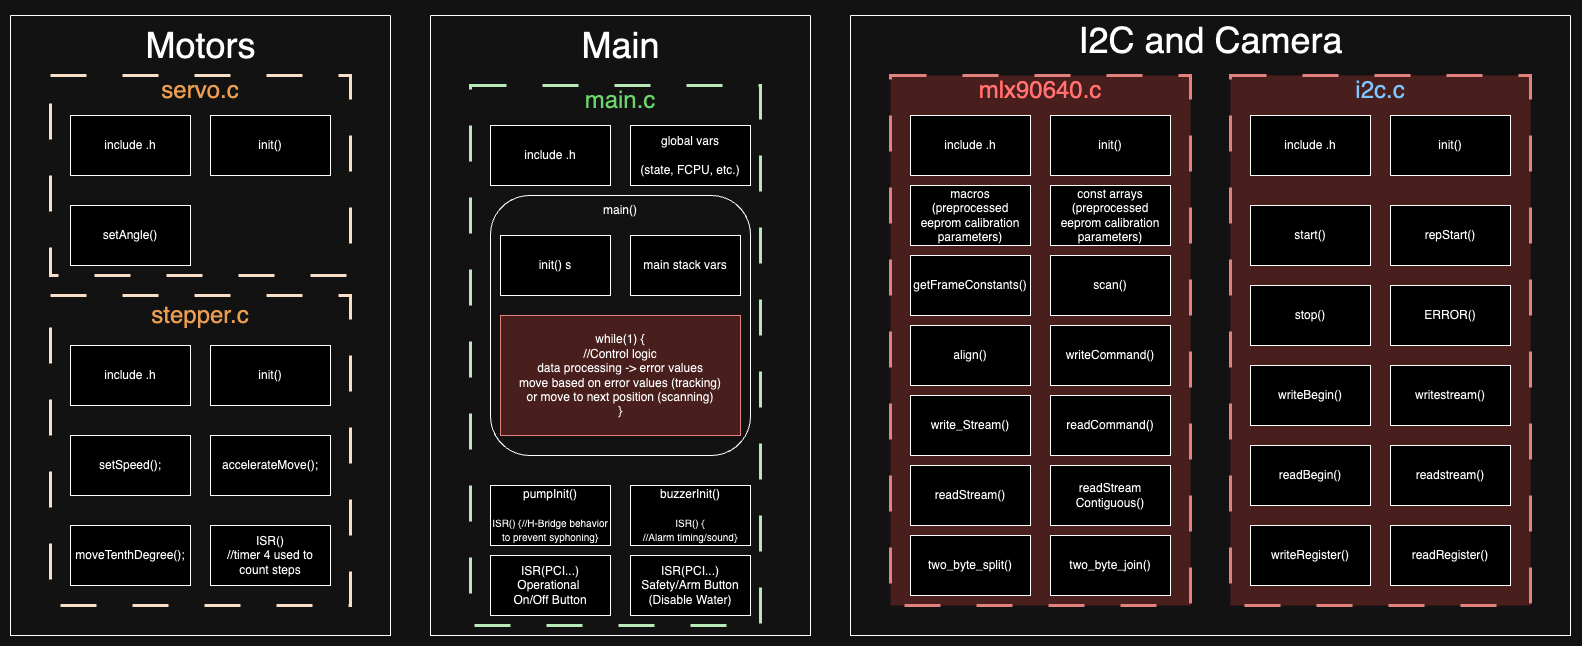

The diagram above was exported from draw.io. Its source (the exported page's mxGraphModel, read from the mxfile embedded in the PNG):
<mxGraphModel dx="2440" dy="1020" grid="1" gridSize="10" guides="1" tooltips="1" connect="1" arrows="1" fold="1" page="1" pageScale="1" pageWidth="850" pageHeight="1100" math="0" shadow="0">
  <root>
    <mxCell id="0" />
    <mxCell id="1" parent="0" />
    <mxCell id="OVA670pAd4sHTQqHI-Yc-17" value="" style="swimlane;startSize=0;" parent="1" vertex="1">
      <mxGeometry x="80" y="30" width="380" height="620" as="geometry" />
    </mxCell>
    <mxCell id="OVA670pAd4sHTQqHI-Yc-1" value="&lt;br&gt;&lt;div&gt;&lt;br&gt;&lt;/div&gt;&lt;div&gt;&lt;br&gt;&lt;/div&gt;&lt;div&gt;&lt;br&gt;&lt;/div&gt;" style="rounded=0;whiteSpace=wrap;html=1;fillColor=none;strokeColor=#003300;dashed=1;dashPattern=12 12;strokeWidth=3;" parent="OVA670pAd4sHTQqHI-Yc-17" vertex="1">
      <mxGeometry x="40" y="70" width="290" height="540" as="geometry" />
    </mxCell>
    <mxCell id="OVA670pAd4sHTQqHI-Yc-25" value="" style="rounded=1;whiteSpace=wrap;html=1;fillColor=none;" parent="OVA670pAd4sHTQqHI-Yc-17" vertex="1">
      <mxGeometry x="60" y="180" width="260" height="260" as="geometry" />
    </mxCell>
    <mxCell id="OVA670pAd4sHTQqHI-Yc-27" value="while(1) {&lt;div&gt;//Control logic&lt;/div&gt;&lt;div&gt;data processing -&amp;gt; error values&lt;/div&gt;&lt;div&gt;move based on error values (tracking)&lt;/div&gt;&lt;div&gt;or move to next position (scanning)&lt;/div&gt;&lt;div&gt;}&lt;/div&gt;" style="rounded=0;whiteSpace=wrap;html=1;fillColor=#f8cecc;strokeColor=#b85450;" parent="OVA670pAd4sHTQqHI-Yc-17" vertex="1">
      <mxGeometry x="70" y="300" width="240" height="120" as="geometry" />
    </mxCell>
    <mxCell id="OVA670pAd4sHTQqHI-Yc-7" value="init() s" style="rounded=0;whiteSpace=wrap;html=1;" parent="OVA670pAd4sHTQqHI-Yc-17" vertex="1">
      <mxGeometry x="70" y="220" width="110" height="60" as="geometry" />
    </mxCell>
    <mxCell id="OVA670pAd4sHTQqHI-Yc-70" value="main stack vars" style="rounded=0;whiteSpace=wrap;html=1;" parent="OVA670pAd4sHTQqHI-Yc-17" vertex="1">
      <mxGeometry x="200" y="220" width="110" height="60" as="geometry" />
    </mxCell>
    <mxCell id="OVA670pAd4sHTQqHI-Yc-26" value="main()" style="text;html=1;align=center;verticalAlign=middle;whiteSpace=wrap;rounded=0;" parent="OVA670pAd4sHTQqHI-Yc-17" vertex="1">
      <mxGeometry x="160" y="180" width="60" height="30" as="geometry" />
    </mxCell>
    <mxCell id="OVA670pAd4sHTQqHI-Yc-18" value="&lt;font style=&quot;font-size: 36px;&quot;&gt;Main&lt;/font&gt;" style="text;html=1;align=center;verticalAlign=middle;resizable=0;points=[];autosize=1;strokeColor=none;fillColor=none;" parent="OVA670pAd4sHTQqHI-Yc-17" vertex="1">
      <mxGeometry x="140" width="100" height="60" as="geometry" />
    </mxCell>
    <mxCell id="OVA670pAd4sHTQqHI-Yc-5" value="include .h" style="rounded=0;whiteSpace=wrap;html=1;" parent="OVA670pAd4sHTQqHI-Yc-17" vertex="1">
      <mxGeometry x="60" y="110" width="120" height="60" as="geometry" />
    </mxCell>
    <mxCell id="OVA670pAd4sHTQqHI-Yc-6" value="global vars&lt;div&gt;&lt;br&gt;&lt;div&gt;(state, FCPU, etc.)&lt;/div&gt;&lt;/div&gt;" style="rounded=0;whiteSpace=wrap;html=1;" parent="OVA670pAd4sHTQqHI-Yc-17" vertex="1">
      <mxGeometry x="200" y="110" width="120" height="60" as="geometry" />
    </mxCell>
    <mxCell id="OVA670pAd4sHTQqHI-Yc-8" style="edgeStyle=orthogonalEdgeStyle;rounded=0;orthogonalLoop=1;jettySize=auto;html=1;exitX=0.5;exitY=1;exitDx=0;exitDy=0;" parent="OVA670pAd4sHTQqHI-Yc-17" source="OVA670pAd4sHTQqHI-Yc-7" target="OVA670pAd4sHTQqHI-Yc-7" edge="1">
      <mxGeometry relative="1" as="geometry" />
    </mxCell>
    <mxCell id="OVA670pAd4sHTQqHI-Yc-23" style="edgeStyle=orthogonalEdgeStyle;rounded=0;orthogonalLoop=1;jettySize=auto;html=1;exitX=0.5;exitY=1;exitDx=0;exitDy=0;" parent="OVA670pAd4sHTQqHI-Yc-17" edge="1">
      <mxGeometry relative="1" as="geometry">
        <mxPoint x="120" y="480" as="sourcePoint" />
        <mxPoint x="120" y="480" as="targetPoint" />
      </mxGeometry>
    </mxCell>
    <mxCell id="OVA670pAd4sHTQqHI-Yc-71" value="buzzerInit()&lt;div&gt;&lt;br&gt;&lt;div style=&quot;&quot;&gt;&lt;font style=&quot;font-size: 10px;&quot;&gt;ISR()&amp;nbsp;&lt;/font&gt;&lt;span style=&quot;font-size: 10px; background-color: initial;&quot;&gt;{&lt;/span&gt;&lt;/div&gt;&lt;div style=&quot;&quot;&gt;&lt;span style=&quot;font-size: 10px; background-color: initial;&quot;&gt;//Alarm timing/sound}&lt;/span&gt;&lt;/div&gt;&lt;/div&gt;" style="rounded=0;whiteSpace=wrap;html=1;" parent="OVA670pAd4sHTQqHI-Yc-17" vertex="1">
      <mxGeometry x="200" y="470" width="120" height="60" as="geometry" />
    </mxCell>
    <mxCell id="D-5Ndp-HvD7y1n2YzWk_-1" value="&lt;span style=&quot;color: rgb(0, 102, 0); font-size: 24px;&quot;&gt;main.c&lt;/span&gt;" style="text;html=1;align=center;verticalAlign=middle;whiteSpace=wrap;rounded=0;" parent="OVA670pAd4sHTQqHI-Yc-17" vertex="1">
      <mxGeometry x="160" y="70" width="60" height="30" as="geometry" />
    </mxCell>
    <mxCell id="D-5Ndp-HvD7y1n2YzWk_-8" value="ISR(PCI...)&lt;div&gt;Operational&amp;nbsp;&lt;/div&gt;&lt;div&gt;On/Off Button&lt;/div&gt;" style="rounded=0;whiteSpace=wrap;html=1;" parent="OVA670pAd4sHTQqHI-Yc-17" vertex="1">
      <mxGeometry x="60" y="540" width="120" height="60" as="geometry" />
    </mxCell>
    <mxCell id="D-5Ndp-HvD7y1n2YzWk_-10" value="ISR(PCI...)&lt;div&gt;Safety/Arm Button&lt;/div&gt;&lt;div&gt;(Disable Water)&lt;/div&gt;" style="rounded=0;whiteSpace=wrap;html=1;" parent="OVA670pAd4sHTQqHI-Yc-17" vertex="1">
      <mxGeometry x="200" y="540" width="120" height="60" as="geometry" />
    </mxCell>
    <mxCell id="_ZRxs7FvVzvn0ftthSvN-5" style="edgeStyle=orthogonalEdgeStyle;rounded=0;orthogonalLoop=1;jettySize=auto;html=1;exitX=0.5;exitY=1;exitDx=0;exitDy=0;" parent="OVA670pAd4sHTQqHI-Yc-17" source="OVA670pAd4sHTQqHI-Yc-1" target="OVA670pAd4sHTQqHI-Yc-1" edge="1">
      <mxGeometry relative="1" as="geometry" />
    </mxCell>
    <mxCell id="Wv1WhwmtOfo2pb3WyZFc-3" value="pumpInit()&lt;div&gt;&lt;br&gt;&lt;div style=&quot;&quot;&gt;&lt;font style=&quot;font-size: 10px;&quot;&gt;ISR()&amp;nbsp;&lt;/font&gt;&lt;span style=&quot;font-size: 10px; background-color: initial;&quot;&gt;{//&lt;/span&gt;&lt;span style=&quot;background-color: initial; font-size: 10px;&quot;&gt;H-Bridge behavior to prevent syphoning}&lt;/span&gt;&lt;/div&gt;&lt;/div&gt;" style="rounded=0;whiteSpace=wrap;html=1;" vertex="1" parent="OVA670pAd4sHTQqHI-Yc-17">
      <mxGeometry x="60" y="470" width="120" height="60" as="geometry" />
    </mxCell>
    <mxCell id="OVA670pAd4sHTQqHI-Yc-11" value="" style="swimlane;startSize=0;" parent="1" vertex="1">
      <mxGeometry x="500" y="30" width="720" height="620" as="geometry" />
    </mxCell>
    <mxCell id="OVA670pAd4sHTQqHI-Yc-3" value="&lt;div&gt;&lt;br&gt;&lt;/div&gt;" style="rounded=0;whiteSpace=wrap;html=1;fillColor=#f8cecc;strokeColor=#b85450;dashed=1;dashPattern=12 12;strokeWidth=3;" parent="OVA670pAd4sHTQqHI-Yc-11" vertex="1">
      <mxGeometry x="40" y="60" width="300" height="530" as="geometry" />
    </mxCell>
    <mxCell id="OVA670pAd4sHTQqHI-Yc-12" value="&lt;font style=&quot;font-size: 36px;&quot;&gt;I2C and Camera&lt;/font&gt;" style="text;html=1;align=center;verticalAlign=middle;resizable=0;points=[];autosize=1;strokeColor=none;fillColor=none;" parent="OVA670pAd4sHTQqHI-Yc-11" vertex="1">
      <mxGeometry x="215" y="-5" width="290" height="60" as="geometry" />
    </mxCell>
    <mxCell id="OVA670pAd4sHTQqHI-Yc-4" value="&lt;div&gt;&lt;br&gt;&lt;/div&gt;" style="rounded=0;whiteSpace=wrap;html=1;fillColor=#f8cecc;strokeColor=#b85450;dashed=1;dashPattern=12 12;strokeWidth=3;" parent="OVA670pAd4sHTQqHI-Yc-11" vertex="1">
      <mxGeometry x="380" y="60" width="300" height="530" as="geometry" />
    </mxCell>
    <mxCell id="OVA670pAd4sHTQqHI-Yc-32" value="include .h" style="rounded=0;whiteSpace=wrap;html=1;" parent="OVA670pAd4sHTQqHI-Yc-11" vertex="1">
      <mxGeometry x="400" y="100" width="120" height="60" as="geometry" />
    </mxCell>
    <mxCell id="OVA670pAd4sHTQqHI-Yc-36" value="start()" style="rounded=0;whiteSpace=wrap;html=1;" parent="OVA670pAd4sHTQqHI-Yc-11" vertex="1">
      <mxGeometry x="400" y="190" width="120" height="60" as="geometry" />
    </mxCell>
    <mxCell id="OVA670pAd4sHTQqHI-Yc-37" value="stop()" style="rounded=0;whiteSpace=wrap;html=1;" parent="OVA670pAd4sHTQqHI-Yc-11" vertex="1">
      <mxGeometry x="400" y="270" width="120" height="60" as="geometry" />
    </mxCell>
    <mxCell id="OVA670pAd4sHTQqHI-Yc-38" value="writeBegin()" style="rounded=0;whiteSpace=wrap;html=1;" parent="OVA670pAd4sHTQqHI-Yc-11" vertex="1">
      <mxGeometry x="400" y="350" width="120" height="60" as="geometry" />
    </mxCell>
    <mxCell id="OVA670pAd4sHTQqHI-Yc-39" value="writestream()" style="rounded=0;whiteSpace=wrap;html=1;" parent="OVA670pAd4sHTQqHI-Yc-11" vertex="1">
      <mxGeometry x="540" y="350" width="120" height="60" as="geometry" />
    </mxCell>
    <mxCell id="OVA670pAd4sHTQqHI-Yc-40" value="readBegin()" style="rounded=0;whiteSpace=wrap;html=1;" parent="OVA670pAd4sHTQqHI-Yc-11" vertex="1">
      <mxGeometry x="400" y="430" width="120" height="60" as="geometry" />
    </mxCell>
    <mxCell id="OVA670pAd4sHTQqHI-Yc-41" value="readstream()" style="rounded=0;whiteSpace=wrap;html=1;" parent="OVA670pAd4sHTQqHI-Yc-11" vertex="1">
      <mxGeometry x="540" y="430" width="120" height="60" as="geometry" />
    </mxCell>
    <mxCell id="OVA670pAd4sHTQqHI-Yc-44" value="writeRegister()" style="rounded=0;whiteSpace=wrap;html=1;" parent="OVA670pAd4sHTQqHI-Yc-11" vertex="1">
      <mxGeometry x="400" y="510" width="120" height="60" as="geometry" />
    </mxCell>
    <mxCell id="OVA670pAd4sHTQqHI-Yc-45" value="readRegister()" style="rounded=0;whiteSpace=wrap;html=1;" parent="OVA670pAd4sHTQqHI-Yc-11" vertex="1">
      <mxGeometry x="540" y="510" width="120" height="60" as="geometry" />
    </mxCell>
    <mxCell id="OVA670pAd4sHTQqHI-Yc-66" value="macros (preprocessed eeprom calibration parameters)" style="rounded=0;whiteSpace=wrap;html=1;" parent="OVA670pAd4sHTQqHI-Yc-11" vertex="1">
      <mxGeometry x="60" y="170" width="120" height="60" as="geometry" />
    </mxCell>
    <mxCell id="OVA670pAd4sHTQqHI-Yc-46" value="init()" style="rounded=0;whiteSpace=wrap;html=1;" parent="OVA670pAd4sHTQqHI-Yc-11" vertex="1">
      <mxGeometry x="200" y="100" width="120" height="60" as="geometry" />
    </mxCell>
    <mxCell id="OVA670pAd4sHTQqHI-Yc-30" value="include .h" style="rounded=0;whiteSpace=wrap;html=1;" parent="OVA670pAd4sHTQqHI-Yc-11" vertex="1">
      <mxGeometry x="60" y="100" width="120" height="60" as="geometry" />
    </mxCell>
    <mxCell id="OVA670pAd4sHTQqHI-Yc-83" value="init()" style="rounded=0;whiteSpace=wrap;html=1;" parent="OVA670pAd4sHTQqHI-Yc-11" vertex="1">
      <mxGeometry x="540" y="100" width="120" height="60" as="geometry" />
    </mxCell>
    <mxCell id="D-5Ndp-HvD7y1n2YzWk_-5" value="&lt;font style=&quot;font-size: 24px;&quot; color=&quot;#ff3333&quot;&gt;mlx90640.c&lt;/font&gt;" style="text;html=1;align=center;verticalAlign=middle;whiteSpace=wrap;rounded=0;" parent="OVA670pAd4sHTQqHI-Yc-11" vertex="1">
      <mxGeometry x="160" y="60" width="60" height="30" as="geometry" />
    </mxCell>
    <mxCell id="D-5Ndp-HvD7y1n2YzWk_-6" value="&lt;div&gt;&lt;span style=&quot;font-size: 24px;&quot;&gt;&lt;font color=&quot;#004c99&quot;&gt;i2c.c&lt;/font&gt;&lt;/span&gt;&lt;/div&gt;&lt;div&gt;&lt;/div&gt;" style="text;html=1;align=center;verticalAlign=middle;whiteSpace=wrap;rounded=0;" parent="OVA670pAd4sHTQqHI-Yc-11" vertex="1">
      <mxGeometry x="500" y="60" width="60" height="30" as="geometry" />
    </mxCell>
    <mxCell id="D-5Ndp-HvD7y1n2YzWk_-9" value="writeCommand()" style="rounded=0;whiteSpace=wrap;html=1;" parent="OVA670pAd4sHTQqHI-Yc-11" vertex="1">
      <mxGeometry x="200" y="310" width="120" height="60" as="geometry" />
    </mxCell>
    <mxCell id="OVA670pAd4sHTQqHI-Yc-43" value="repStart()" style="rounded=0;whiteSpace=wrap;html=1;" parent="OVA670pAd4sHTQqHI-Yc-11" vertex="1">
      <mxGeometry x="540" y="190" width="120" height="60" as="geometry" />
    </mxCell>
    <mxCell id="OVA670pAd4sHTQqHI-Yc-42" value="ERROR()" style="rounded=0;whiteSpace=wrap;html=1;" parent="OVA670pAd4sHTQqHI-Yc-11" vertex="1">
      <mxGeometry x="540" y="270" width="120" height="60" as="geometry" />
    </mxCell>
    <mxCell id="_ZRxs7FvVzvn0ftthSvN-4" value="readCommand()" style="rounded=0;whiteSpace=wrap;html=1;" parent="OVA670pAd4sHTQqHI-Yc-11" vertex="1">
      <mxGeometry x="200" y="380" width="120" height="60" as="geometry" />
    </mxCell>
    <mxCell id="_ZRxs7FvVzvn0ftthSvN-7" value="write_Stream()" style="rounded=0;whiteSpace=wrap;html=1;" parent="OVA670pAd4sHTQqHI-Yc-11" vertex="1">
      <mxGeometry x="60" y="380" width="120" height="60" as="geometry" />
    </mxCell>
    <mxCell id="_ZRxs7FvVzvn0ftthSvN-8" value="readStream()" style="rounded=0;whiteSpace=wrap;html=1;" parent="OVA670pAd4sHTQqHI-Yc-11" vertex="1">
      <mxGeometry x="60" y="450" width="120" height="60" as="geometry" />
    </mxCell>
    <mxCell id="_ZRxs7FvVzvn0ftthSvN-9" value="read&lt;span style=&quot;background-color: initial;&quot;&gt;Stream Contiguous()&lt;/span&gt;" style="rounded=0;whiteSpace=wrap;html=1;" parent="OVA670pAd4sHTQqHI-Yc-11" vertex="1">
      <mxGeometry x="200" y="450" width="120" height="60" as="geometry" />
    </mxCell>
    <mxCell id="_ZRxs7FvVzvn0ftthSvN-10" value="two_byte_split()" style="rounded=0;whiteSpace=wrap;html=1;" parent="OVA670pAd4sHTQqHI-Yc-11" vertex="1">
      <mxGeometry x="60" y="520" width="120" height="60" as="geometry" />
    </mxCell>
    <mxCell id="_ZRxs7FvVzvn0ftthSvN-11" value="two_byte_join()" style="rounded=0;whiteSpace=wrap;html=1;" parent="OVA670pAd4sHTQqHI-Yc-11" vertex="1">
      <mxGeometry x="200" y="520" width="120" height="60" as="geometry" />
    </mxCell>
    <mxCell id="_ZRxs7FvVzvn0ftthSvN-13" value="getFrameConstants()" style="rounded=0;whiteSpace=wrap;html=1;" parent="OVA670pAd4sHTQqHI-Yc-11" vertex="1">
      <mxGeometry x="60" y="240" width="120" height="60" as="geometry" />
    </mxCell>
    <mxCell id="_ZRxs7FvVzvn0ftthSvN-14" value="scan()" style="rounded=0;whiteSpace=wrap;html=1;" parent="OVA670pAd4sHTQqHI-Yc-11" vertex="1">
      <mxGeometry x="200" y="240" width="120" height="60" as="geometry" />
    </mxCell>
    <mxCell id="_ZRxs7FvVzvn0ftthSvN-15" value="align()" style="rounded=0;whiteSpace=wrap;html=1;" parent="OVA670pAd4sHTQqHI-Yc-11" vertex="1">
      <mxGeometry x="60" y="310" width="120" height="60" as="geometry" />
    </mxCell>
    <mxCell id="Wv1WhwmtOfo2pb3WyZFc-4" value="const arrays&lt;div&gt;(preprocessed eeprom calibration parameters)&lt;/div&gt;" style="rounded=0;whiteSpace=wrap;html=1;" vertex="1" parent="OVA670pAd4sHTQqHI-Yc-11">
      <mxGeometry x="200" y="170" width="120" height="60" as="geometry" />
    </mxCell>
    <mxCell id="OVA670pAd4sHTQqHI-Yc-15" value="" style="swimlane;startSize=0;" parent="1" vertex="1">
      <mxGeometry x="-340" y="30" width="380" height="620" as="geometry" />
    </mxCell>
    <mxCell id="OVA670pAd4sHTQqHI-Yc-16" value="&lt;font style=&quot;font-size: 36px;&quot;&gt;Motors&lt;/font&gt;" style="text;html=1;align=center;verticalAlign=middle;resizable=0;points=[];autosize=1;strokeColor=none;fillColor=none;" parent="OVA670pAd4sHTQqHI-Yc-15" vertex="1">
      <mxGeometry x="125" width="130" height="60" as="geometry" />
    </mxCell>
    <mxCell id="OVA670pAd4sHTQqHI-Yc-9" value="" style="rounded=0;whiteSpace=wrap;html=1;fillColor=none;strokeColor=#331A00;dashed=1;dashPattern=12 12;strokeWidth=3;" parent="OVA670pAd4sHTQqHI-Yc-15" vertex="1">
      <mxGeometry x="40" y="60" width="300" height="200" as="geometry" />
    </mxCell>
    <mxCell id="OVA670pAd4sHTQqHI-Yc-10" value="&lt;div&gt;&lt;br&gt;&lt;/div&gt;" style="rounded=0;whiteSpace=wrap;html=1;fillColor=none;strokeColor=#331A00;dashed=1;dashPattern=12 12;strokeWidth=3;" parent="OVA670pAd4sHTQqHI-Yc-15" vertex="1">
      <mxGeometry x="40" y="280" width="300" height="310" as="geometry" />
    </mxCell>
    <mxCell id="OVA670pAd4sHTQqHI-Yc-33" value="include .h" style="rounded=0;whiteSpace=wrap;html=1;" parent="OVA670pAd4sHTQqHI-Yc-15" vertex="1">
      <mxGeometry x="60" y="100" width="120" height="60" as="geometry" />
    </mxCell>
    <mxCell id="OVA670pAd4sHTQqHI-Yc-34" value="include .h" style="rounded=0;whiteSpace=wrap;html=1;" parent="OVA670pAd4sHTQqHI-Yc-15" vertex="1">
      <mxGeometry x="60" y="330" width="120" height="60" as="geometry" />
    </mxCell>
    <mxCell id="OVA670pAd4sHTQqHI-Yc-75" value="init()" style="rounded=0;whiteSpace=wrap;html=1;" parent="OVA670pAd4sHTQqHI-Yc-15" vertex="1">
      <mxGeometry x="200" y="100" width="120" height="60" as="geometry" />
    </mxCell>
    <mxCell id="OVA670pAd4sHTQqHI-Yc-76" value="init()" style="rounded=0;whiteSpace=wrap;html=1;" parent="OVA670pAd4sHTQqHI-Yc-15" vertex="1">
      <mxGeometry x="200" y="330" width="120" height="60" as="geometry" />
    </mxCell>
    <mxCell id="OVA670pAd4sHTQqHI-Yc-77" value="setAngle()" style="rounded=0;whiteSpace=wrap;html=1;" parent="OVA670pAd4sHTQqHI-Yc-15" vertex="1">
      <mxGeometry x="60" y="190" width="120" height="60" as="geometry" />
    </mxCell>
    <mxCell id="OVA670pAd4sHTQqHI-Yc-78" value="setSpeed();" style="rounded=0;whiteSpace=wrap;html=1;" parent="OVA670pAd4sHTQqHI-Yc-15" vertex="1">
      <mxGeometry x="60" y="420" width="120" height="60" as="geometry" />
    </mxCell>
    <mxCell id="OVA670pAd4sHTQqHI-Yc-81" value="moveTenthDegree();" style="rounded=0;whiteSpace=wrap;html=1;" parent="OVA670pAd4sHTQqHI-Yc-15" vertex="1">
      <mxGeometry x="60" y="510" width="120" height="60" as="geometry" />
    </mxCell>
    <mxCell id="D-5Ndp-HvD7y1n2YzWk_-2" value="&lt;font style=&quot;font-size: 24px;&quot; color=&quot;#994c00&quot;&gt;servo.c&lt;/font&gt;" style="text;html=1;align=center;verticalAlign=middle;whiteSpace=wrap;rounded=0;" parent="OVA670pAd4sHTQqHI-Yc-15" vertex="1">
      <mxGeometry x="160" y="60" width="60" height="30" as="geometry" />
    </mxCell>
    <mxCell id="D-5Ndp-HvD7y1n2YzWk_-3" value="&lt;font style=&quot;font-size: 24px;&quot; color=&quot;#994c00&quot;&gt;stepper.c&lt;/font&gt;" style="text;html=1;align=center;verticalAlign=middle;whiteSpace=wrap;rounded=0;" parent="OVA670pAd4sHTQqHI-Yc-15" vertex="1">
      <mxGeometry x="160" y="290" width="60" height="20" as="geometry" />
    </mxCell>
    <mxCell id="_ZRxs7FvVzvn0ftthSvN-2" value="accelerateMove();" style="rounded=0;whiteSpace=wrap;html=1;" parent="OVA670pAd4sHTQqHI-Yc-15" vertex="1">
      <mxGeometry x="200" y="420" width="120" height="60" as="geometry" />
    </mxCell>
    <mxCell id="Wv1WhwmtOfo2pb3WyZFc-2" value="ISR()&lt;div&gt;//timer 4 used to count steps&lt;/div&gt;" style="rounded=0;whiteSpace=wrap;html=1;" vertex="1" parent="OVA670pAd4sHTQqHI-Yc-15">
      <mxGeometry x="200" y="510" width="120" height="60" as="geometry" />
    </mxCell>
  </root>
</mxGraphModel>